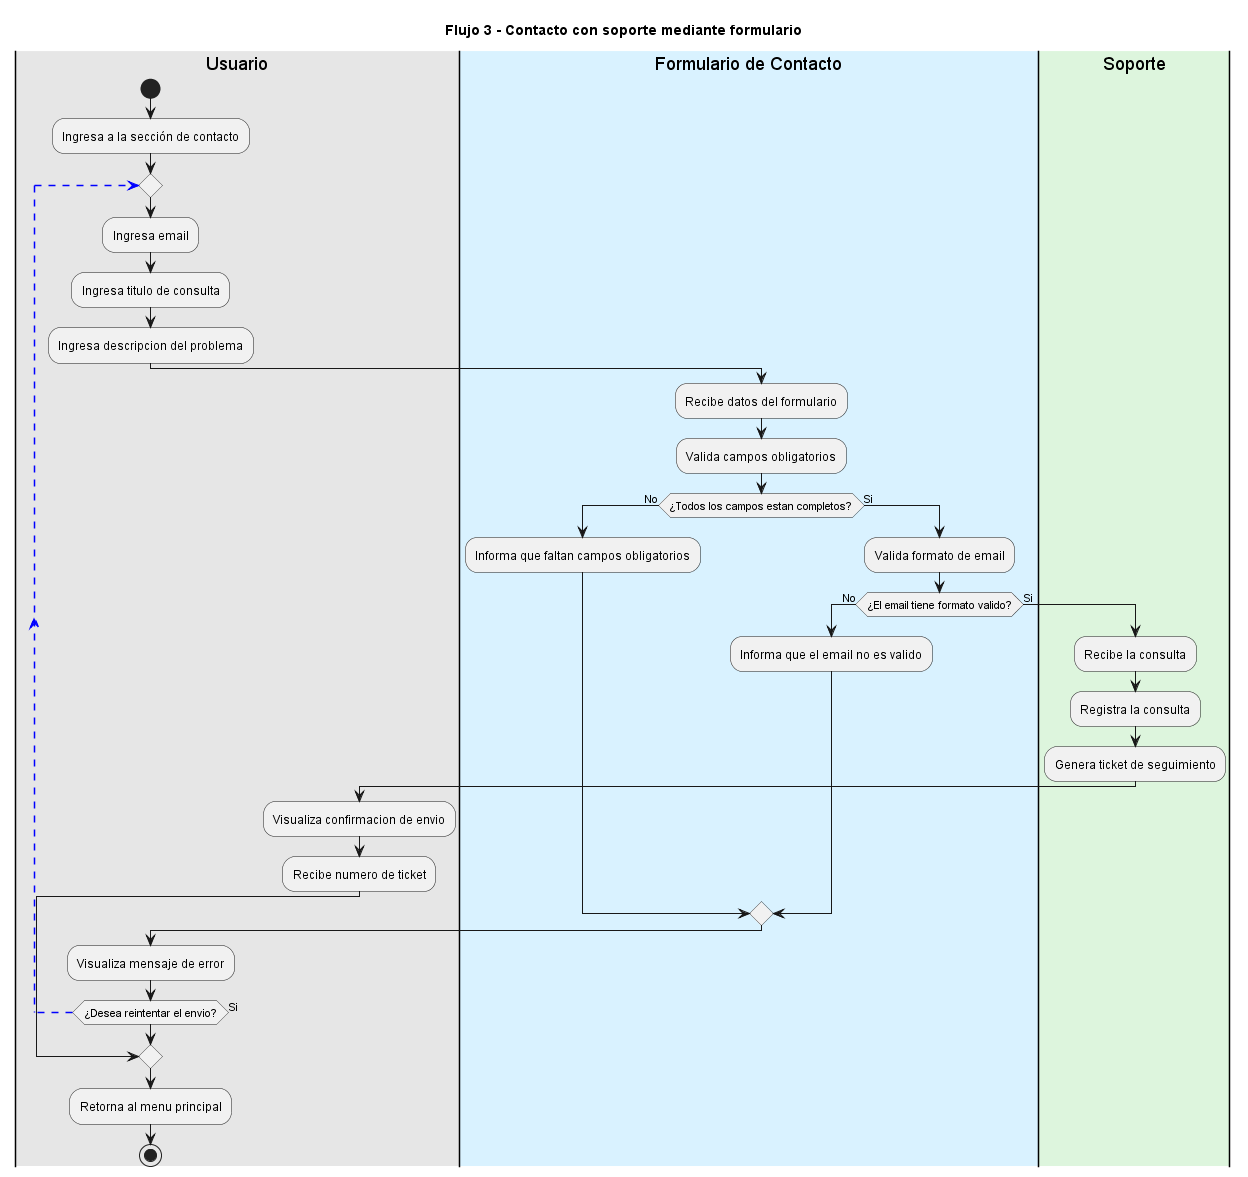

The diagram above was rendered by PlantUML. Its source (embedded in the PNG):
@startuml
title Flujo 3 - Contacto con soporte mediante formulario

|#E6E6E6|Usuario|
start

:Ingresa a la sección de contacto;

repeat
  :Ingresa email;
  :Ingresa titulo de consulta;
  :Ingresa descripcion del problema;

  |#D9F2FF|Formulario de Contacto|
  :Recibe datos del formulario;
  :Valida campos obligatorios;

  if (¿Todos los campos estan completos?) then (No)
    :Informa que faltan campos obligatorios;

  else (Si)
    |Formulario de Contacto|
    :Valida formato de email;

    if (¿El email tiene formato valido?) then (No)
      :Informa que el email no es valido;

    else (Si)
      |#DDF5DD|Soporte|
       :Recibe la consulta;
       :Registra la consulta;
       :Genera ticket de seguimiento;

       |Usuario|
       :Visualiza confirmacion de envio;
       :Recibe numero de ticket;
      break
      
    endif
  endif

  |Usuario|
  :Visualiza mensaje de error;
  
repeat while (¿Desea reintentar el envio?) is (Si) -[#blue,dashed]->

|Usuario|
:Retorna al menu principal;

stop
@enduml